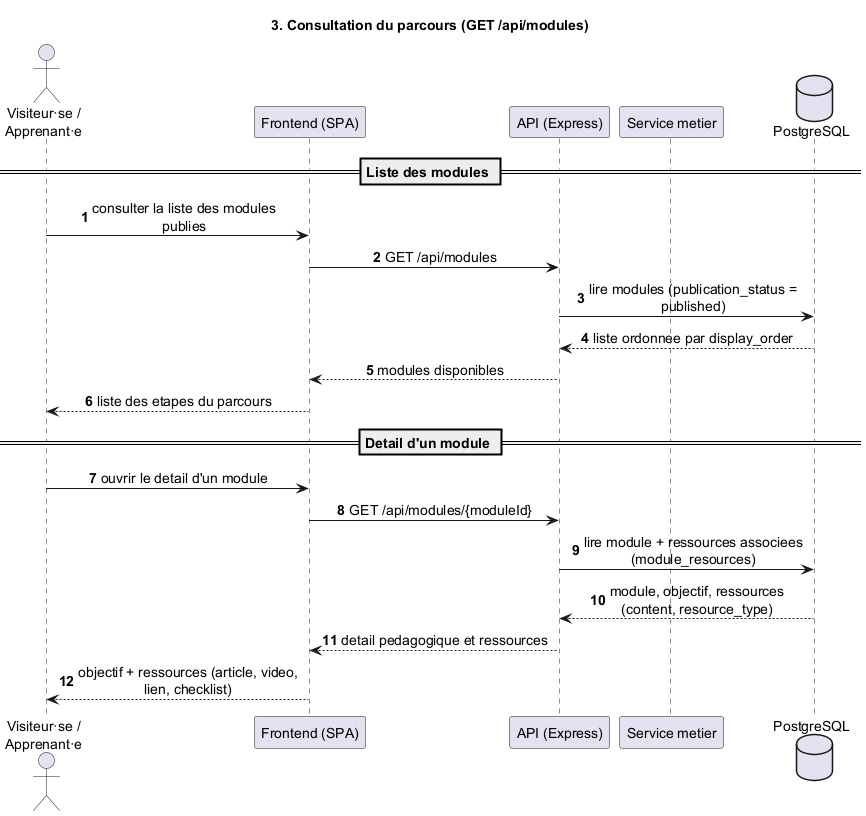

The diagram above was rendered by PlantUML. Its source (embedded in the PNG):
@startuml sequence-03-consultation-parcours
!include sequence-common.iuml
title 3. Consultation du parcours (GET /api/modules)

== Liste des modules ==

User -> FE : consulter la liste des modules publies
FE -> API : GET /api/modules
API -> DB : lire modules (publication_status = published)
DB --> API : liste ordonnee par display_order
API --> FE : modules disponibles
FE --> User : liste des etapes du parcours

== Detail d'un module ==

User -> FE : ouvrir le detail d'un module
FE -> API : GET /api/modules/{moduleId}
API -> DB : lire module + ressources associees (module_resources)
DB --> API : module, objectif, ressources (content, resource_type)
API --> FE : detail pedagogique et ressources
FE --> User : objectif + ressources (article, video, lien, checklist)

@enduml